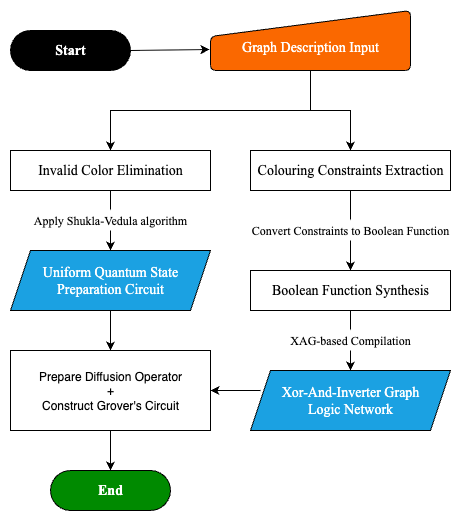

The diagram above was exported from draw.io. Its source (the exported page's mxGraphModel, read from the mxfile embedded in the PNG):
<mxGraphModel dx="998" dy="727" grid="1" gridSize="10" guides="1" tooltips="1" connect="1" arrows="1" fold="1" page="1" pageScale="1" pageWidth="850" pageHeight="1100" math="0" shadow="0">
  <root>
    <mxCell id="0" />
    <mxCell id="1" parent="0" />
    <mxCell id="1s3yzpVVR3aiaLOXtrq4-36" value="" style="group" vertex="1" connectable="0" parent="1">
      <mxGeometry x="200" y="180" width="440" height="500" as="geometry" />
    </mxCell>
    <mxCell id="2beJ28Ju8XZQ-BF_zXw--1" value="&lt;font style=&quot;color: rgb(255, 255, 255);&quot;&gt;&lt;b&gt;Start&lt;/b&gt;&lt;/font&gt;" style="html=1;dashed=0;whiteSpace=wrap;shape=mxgraph.dfd.start;fillColor=#000000;fontColor=#ffffff;strokeColor=#000000;fontFamily=Times New Roman;fontSize=14;" parent="1s3yzpVVR3aiaLOXtrq4-36" vertex="1">
      <mxGeometry y="20" width="120" height="40" as="geometry" />
    </mxCell>
    <mxCell id="2beJ28Ju8XZQ-BF_zXw--2" value="&lt;b&gt;&lt;font style=&quot;color: rgb(255, 255, 255);&quot;&gt;End&lt;/font&gt;&lt;/b&gt;" style="html=1;dashed=0;whiteSpace=wrap;shape=mxgraph.dfd.start;fillColor=#008a00;fontColor=#ffffff;strokeColor=#000000;fontFamily=Times New Roman;fontSize=14;" parent="1s3yzpVVR3aiaLOXtrq4-36" vertex="1">
      <mxGeometry x="40" y="460" width="120" height="40" as="geometry" />
    </mxCell>
    <mxCell id="1s3yzpVVR3aiaLOXtrq4-6" value="&lt;font&gt;Graph Description Input&lt;/font&gt;" style="html=1;strokeWidth=1;shape=manualInput;whiteSpace=wrap;rounded=1;size=26;arcSize=11;spacing=2;spacingBottom=-13;fillColor=#fa6800;fontColor=#FFFFFF;strokeColor=#000000;fontFamily=Times New Roman;fontSize=14;" vertex="1" parent="1s3yzpVVR3aiaLOXtrq4-36">
      <mxGeometry x="200" width="200" height="60" as="geometry" />
    </mxCell>
    <mxCell id="1s3yzpVVR3aiaLOXtrq4-12" value="&lt;font face=&quot;Times New Roman&quot; style=&quot;font-size: 14px;&quot;&gt;Invalid Color Elimination&lt;/font&gt;" style="rounded=0;whiteSpace=wrap;html=1;" vertex="1" parent="1s3yzpVVR3aiaLOXtrq4-36">
      <mxGeometry y="140" width="200" height="40" as="geometry" />
    </mxCell>
    <mxCell id="1s3yzpVVR3aiaLOXtrq4-13" value="&lt;font face=&quot;Times New Roman&quot; style=&quot;font-size: 14px;&quot;&gt;Colouring Constraints Extraction&lt;/font&gt;" style="rounded=0;whiteSpace=wrap;html=1;" vertex="1" parent="1s3yzpVVR3aiaLOXtrq4-36">
      <mxGeometry x="240" y="140" width="200" height="40" as="geometry" />
    </mxCell>
    <mxCell id="1s3yzpVVR3aiaLOXtrq4-14" value="" style="endArrow=classic;html=1;rounded=0;exitX=0.5;exitY=1;exitDx=0;exitDy=0;entryX=0.5;entryY=0;entryDx=0;entryDy=0;" edge="1" parent="1s3yzpVVR3aiaLOXtrq4-36" source="1s3yzpVVR3aiaLOXtrq4-6" target="1s3yzpVVR3aiaLOXtrq4-12">
      <mxGeometry width="50" height="50" relative="1" as="geometry">
        <mxPoint x="200" y="140" as="sourcePoint" />
        <mxPoint x="250" y="90" as="targetPoint" />
        <Array as="points">
          <mxPoint x="300" y="100" />
          <mxPoint x="220" y="100" />
          <mxPoint x="100" y="100" />
        </Array>
      </mxGeometry>
    </mxCell>
    <mxCell id="1s3yzpVVR3aiaLOXtrq4-16" value="" style="endArrow=classic;html=1;rounded=0;exitX=0.5;exitY=1;exitDx=0;exitDy=0;entryX=0.5;entryY=0;entryDx=0;entryDy=0;" edge="1" parent="1s3yzpVVR3aiaLOXtrq4-36" source="1s3yzpVVR3aiaLOXtrq4-6" target="1s3yzpVVR3aiaLOXtrq4-13">
      <mxGeometry width="50" height="50" relative="1" as="geometry">
        <mxPoint x="420" y="60" as="sourcePoint" />
        <mxPoint x="260" y="140" as="targetPoint" />
        <Array as="points">
          <mxPoint x="300" y="100" />
          <mxPoint x="340" y="100" />
        </Array>
      </mxGeometry>
    </mxCell>
    <mxCell id="1s3yzpVVR3aiaLOXtrq4-27" value="" style="edgeStyle=orthogonalEdgeStyle;rounded=0;orthogonalLoop=1;jettySize=auto;html=1;" edge="1" parent="1s3yzpVVR3aiaLOXtrq4-36" source="1s3yzpVVR3aiaLOXtrq4-17" target="1s3yzpVVR3aiaLOXtrq4-26">
      <mxGeometry relative="1" as="geometry" />
    </mxCell>
    <mxCell id="1s3yzpVVR3aiaLOXtrq4-17" value="&lt;font style=&quot;font-size: 14px;&quot; face=&quot;Times New Roman&quot;&gt;Boolean Function Synthesis&lt;/font&gt;" style="rounded=0;whiteSpace=wrap;html=1;" vertex="1" parent="1s3yzpVVR3aiaLOXtrq4-36">
      <mxGeometry x="240" y="260" width="200" height="40" as="geometry" />
    </mxCell>
    <mxCell id="1s3yzpVVR3aiaLOXtrq4-18" value="" style="endArrow=classic;html=1;rounded=0;exitX=0.5;exitY=1;exitDx=0;exitDy=0;entryX=0.5;entryY=0;entryDx=0;entryDy=0;" edge="1" parent="1s3yzpVVR3aiaLOXtrq4-36" source="1s3yzpVVR3aiaLOXtrq4-13" target="1s3yzpVVR3aiaLOXtrq4-17">
      <mxGeometry width="50" height="50" relative="1" as="geometry">
        <mxPoint x="200" y="170" as="sourcePoint" />
        <mxPoint x="250" y="120" as="targetPoint" />
      </mxGeometry>
    </mxCell>
    <mxCell id="1s3yzpVVR3aiaLOXtrq4-19" value="&lt;font face=&quot;Times New Roman&quot;&gt;Convert Constraints to Boolean Function&lt;/font&gt;" style="text;html=1;align=center;verticalAlign=middle;whiteSpace=wrap;rounded=0;fillColor=default;glass=1;" vertex="1" parent="1s3yzpVVR3aiaLOXtrq4-36">
      <mxGeometry x="240" y="210" width="200" height="20" as="geometry" />
    </mxCell>
    <mxCell id="1s3yzpVVR3aiaLOXtrq4-30" value="" style="edgeStyle=orthogonalEdgeStyle;rounded=0;orthogonalLoop=1;jettySize=auto;html=1;" edge="1" parent="1s3yzpVVR3aiaLOXtrq4-36" source="1s3yzpVVR3aiaLOXtrq4-23" target="1s3yzpVVR3aiaLOXtrq4-29">
      <mxGeometry relative="1" as="geometry" />
    </mxCell>
    <mxCell id="1s3yzpVVR3aiaLOXtrq4-23" value="&lt;font style=&quot;color: rgb(255, 255, 255);&quot;&gt;Uniform Quantum State &lt;br&gt;Preparation Circuit&lt;/font&gt;" style="shape=parallelogram;perimeter=parallelogramPerimeter;whiteSpace=wrap;html=1;fixedSize=1;fillColor=#1ba1e2;fontColor=#ffffff;strokeColor=#000000;fontSize=14;fontFamily=Times New Roman;" vertex="1" parent="1s3yzpVVR3aiaLOXtrq4-36">
      <mxGeometry y="240" width="200" height="60" as="geometry" />
    </mxCell>
    <mxCell id="1s3yzpVVR3aiaLOXtrq4-24" value="" style="endArrow=classic;html=1;rounded=0;exitX=0.5;exitY=1;exitDx=0;exitDy=0;entryX=0.5;entryY=0;entryDx=0;entryDy=0;" edge="1" parent="1s3yzpVVR3aiaLOXtrq4-36" source="1s3yzpVVR3aiaLOXtrq4-12" target="1s3yzpVVR3aiaLOXtrq4-23">
      <mxGeometry width="50" height="50" relative="1" as="geometry">
        <mxPoint x="200" y="290" as="sourcePoint" />
        <mxPoint x="250" y="240" as="targetPoint" />
      </mxGeometry>
    </mxCell>
    <mxCell id="1s3yzpVVR3aiaLOXtrq4-25" value="&lt;span id=&quot;docs-internal-guid-44c93066-7fff-e508-308d-ffb9673139fe&quot;&gt;&lt;span style=&quot;font-family: &amp;quot;Times New Roman&amp;quot;, serif; background-color: transparent; font-variant-numeric: normal; font-variant-east-asian: normal; font-variant-alternates: normal; font-variant-position: normal; font-variant-emoji: normal; vertical-align: baseline; white-space-collapse: preserve;&quot;&gt;&lt;font&gt;Apply Shukla-Vedula algorithm&lt;/font&gt;&lt;/span&gt;&lt;/span&gt;" style="text;html=1;align=center;verticalAlign=middle;whiteSpace=wrap;rounded=0;fillColor=default;glass=1;" vertex="1" parent="1s3yzpVVR3aiaLOXtrq4-36">
      <mxGeometry y="200" width="200" height="20" as="geometry" />
    </mxCell>
    <mxCell id="1s3yzpVVR3aiaLOXtrq4-26" value="&lt;font style=&quot;color: rgb(255, 255, 255);&quot;&gt;&lt;span&gt;Xor-And-Inverter Graph &lt;br&gt;Logic Network&lt;/span&gt;&lt;/font&gt;" style="shape=parallelogram;perimeter=parallelogramPerimeter;whiteSpace=wrap;html=1;fixedSize=1;fillColor=#1ba1e2;fontColor=#ffffff;strokeColor=#000000;fontSize=14;fontFamily=Times New Roman;" vertex="1" parent="1s3yzpVVR3aiaLOXtrq4-36">
      <mxGeometry x="240" y="360" width="200" height="60" as="geometry" />
    </mxCell>
    <mxCell id="1s3yzpVVR3aiaLOXtrq4-28" value="&lt;span id=&quot;docs-internal-guid-44c93066-7fff-e508-308d-ffb9673139fe&quot;&gt;&lt;span style=&quot;font-family: &amp;quot;Times New Roman&amp;quot;, serif; background-color: transparent; font-variant-numeric: normal; font-variant-east-asian: normal; font-variant-alternates: normal; font-variant-position: normal; font-variant-emoji: normal; vertical-align: baseline; white-space-collapse: preserve;&quot;&gt;&lt;font&gt;XAG-based Compilation&lt;/font&gt;&lt;/span&gt;&lt;/span&gt;" style="text;html=1;align=center;verticalAlign=middle;whiteSpace=wrap;rounded=0;fillColor=default;glass=1;" vertex="1" parent="1s3yzpVVR3aiaLOXtrq4-36">
      <mxGeometry x="240" y="320" width="200" height="20" as="geometry" />
    </mxCell>
    <mxCell id="1s3yzpVVR3aiaLOXtrq4-33" style="edgeStyle=orthogonalEdgeStyle;rounded=0;orthogonalLoop=1;jettySize=auto;html=1;exitX=0.5;exitY=1;exitDx=0;exitDy=0;" edge="1" parent="1s3yzpVVR3aiaLOXtrq4-36" source="1s3yzpVVR3aiaLOXtrq4-29" target="2beJ28Ju8XZQ-BF_zXw--2">
      <mxGeometry relative="1" as="geometry" />
    </mxCell>
    <mxCell id="1s3yzpVVR3aiaLOXtrq4-29" value="Prepare Diffusion Operator&lt;div&gt;+&lt;/div&gt;&lt;div&gt;Construct Grover's Circuit&lt;/div&gt;" style="rounded=0;whiteSpace=wrap;html=1;" vertex="1" parent="1s3yzpVVR3aiaLOXtrq4-36">
      <mxGeometry y="340" width="200" height="80" as="geometry" />
    </mxCell>
    <mxCell id="1s3yzpVVR3aiaLOXtrq4-32" value="" style="endArrow=classic;html=1;rounded=0;entryX=1;entryY=0.5;entryDx=0;entryDy=0;" edge="1" parent="1s3yzpVVR3aiaLOXtrq4-36" target="1s3yzpVVR3aiaLOXtrq4-29">
      <mxGeometry width="50" height="50" relative="1" as="geometry">
        <mxPoint x="250" y="380" as="sourcePoint" />
        <mxPoint x="250" y="230" as="targetPoint" />
      </mxGeometry>
    </mxCell>
    <mxCell id="1s3yzpVVR3aiaLOXtrq4-35" value="" style="endArrow=classic;html=1;rounded=0;exitX=1;exitY=0.5;exitDx=0;exitDy=0;exitPerimeter=0;entryX=-0.005;entryY=0.65;entryDx=0;entryDy=0;entryPerimeter=0;" edge="1" parent="1s3yzpVVR3aiaLOXtrq4-36" source="2beJ28Ju8XZQ-BF_zXw--1" target="1s3yzpVVR3aiaLOXtrq4-6">
      <mxGeometry width="50" height="50" relative="1" as="geometry">
        <mxPoint x="130" y="50" as="sourcePoint" />
        <mxPoint x="250" y="210" as="targetPoint" />
      </mxGeometry>
    </mxCell>
  </root>
</mxGraphModel>